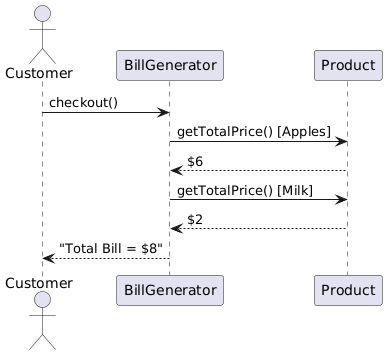

The diagram above was rendered by PlantUML. Its source (embedded in the PNG):
@startuml
actor Customer
participant BillGenerator
participant Product

Customer -> BillGenerator: checkout()
BillGenerator -> Product: getTotalPrice() [Apples]
Product --> BillGenerator: $6
BillGenerator -> Product: getTotalPrice() [Milk]
Product --> BillGenerator: $2
BillGenerator --> Customer: "Total Bill = $8"
@enduml